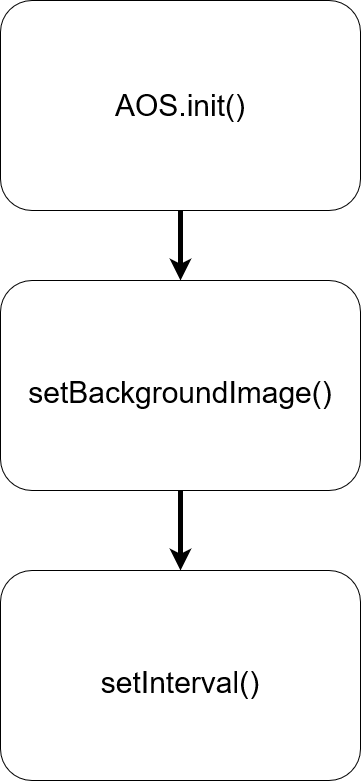

The diagram above was exported from draw.io. Its source (the exported page's mxGraphModel, read from the mxfile embedded in the PNG):
<mxGraphModel dx="2370" dy="1240" grid="1" gridSize="10" guides="1" tooltips="1" connect="1" arrows="1" fold="1" page="1" pageScale="1" pageWidth="850" pageHeight="1100" math="0" shadow="0">
  <root>
    <mxCell id="0" />
    <mxCell id="1" parent="0" />
    <mxCell id="IY6v0gy1RHpFWpk8lZuf-5" style="edgeStyle=orthogonalEdgeStyle;rounded=0;orthogonalLoop=1;jettySize=auto;html=1;entryX=0.5;entryY=0;entryDx=0;entryDy=0;fontSize=50;strokeWidth=5;" edge="1" parent="1" source="IY6v0gy1RHpFWpk8lZuf-2" target="IY6v0gy1RHpFWpk8lZuf-4">
      <mxGeometry relative="1" as="geometry" />
    </mxCell>
    <mxCell id="IY6v0gy1RHpFWpk8lZuf-2" value="AOS.init()" style="rounded=1;whiteSpace=wrap;html=1;fontSize=30;" vertex="1" parent="1">
      <mxGeometry x="245" y="110" width="360" height="210" as="geometry" />
    </mxCell>
    <mxCell id="IY6v0gy1RHpFWpk8lZuf-7" value="" style="edgeStyle=orthogonalEdgeStyle;rounded=0;orthogonalLoop=1;jettySize=auto;html=1;fontSize=30;strokeWidth=5;" edge="1" parent="1" source="IY6v0gy1RHpFWpk8lZuf-4" target="IY6v0gy1RHpFWpk8lZuf-6">
      <mxGeometry relative="1" as="geometry" />
    </mxCell>
    <mxCell id="IY6v0gy1RHpFWpk8lZuf-4" value="&lt;font style=&quot;font-size: 30px&quot;&gt;setBackgroundImage()&lt;/font&gt;" style="rounded=1;whiteSpace=wrap;html=1;fontSize=50;" vertex="1" parent="1">
      <mxGeometry x="245" y="390" width="360" height="210" as="geometry" />
    </mxCell>
    <mxCell id="IY6v0gy1RHpFWpk8lZuf-6" value="&lt;font style=&quot;font-size: 30px&quot;&gt;setInterval()&lt;/font&gt;" style="rounded=1;whiteSpace=wrap;html=1;fontSize=50;" vertex="1" parent="1">
      <mxGeometry x="245" y="680" width="360" height="210" as="geometry" />
    </mxCell>
  </root>
</mxGraphModel>